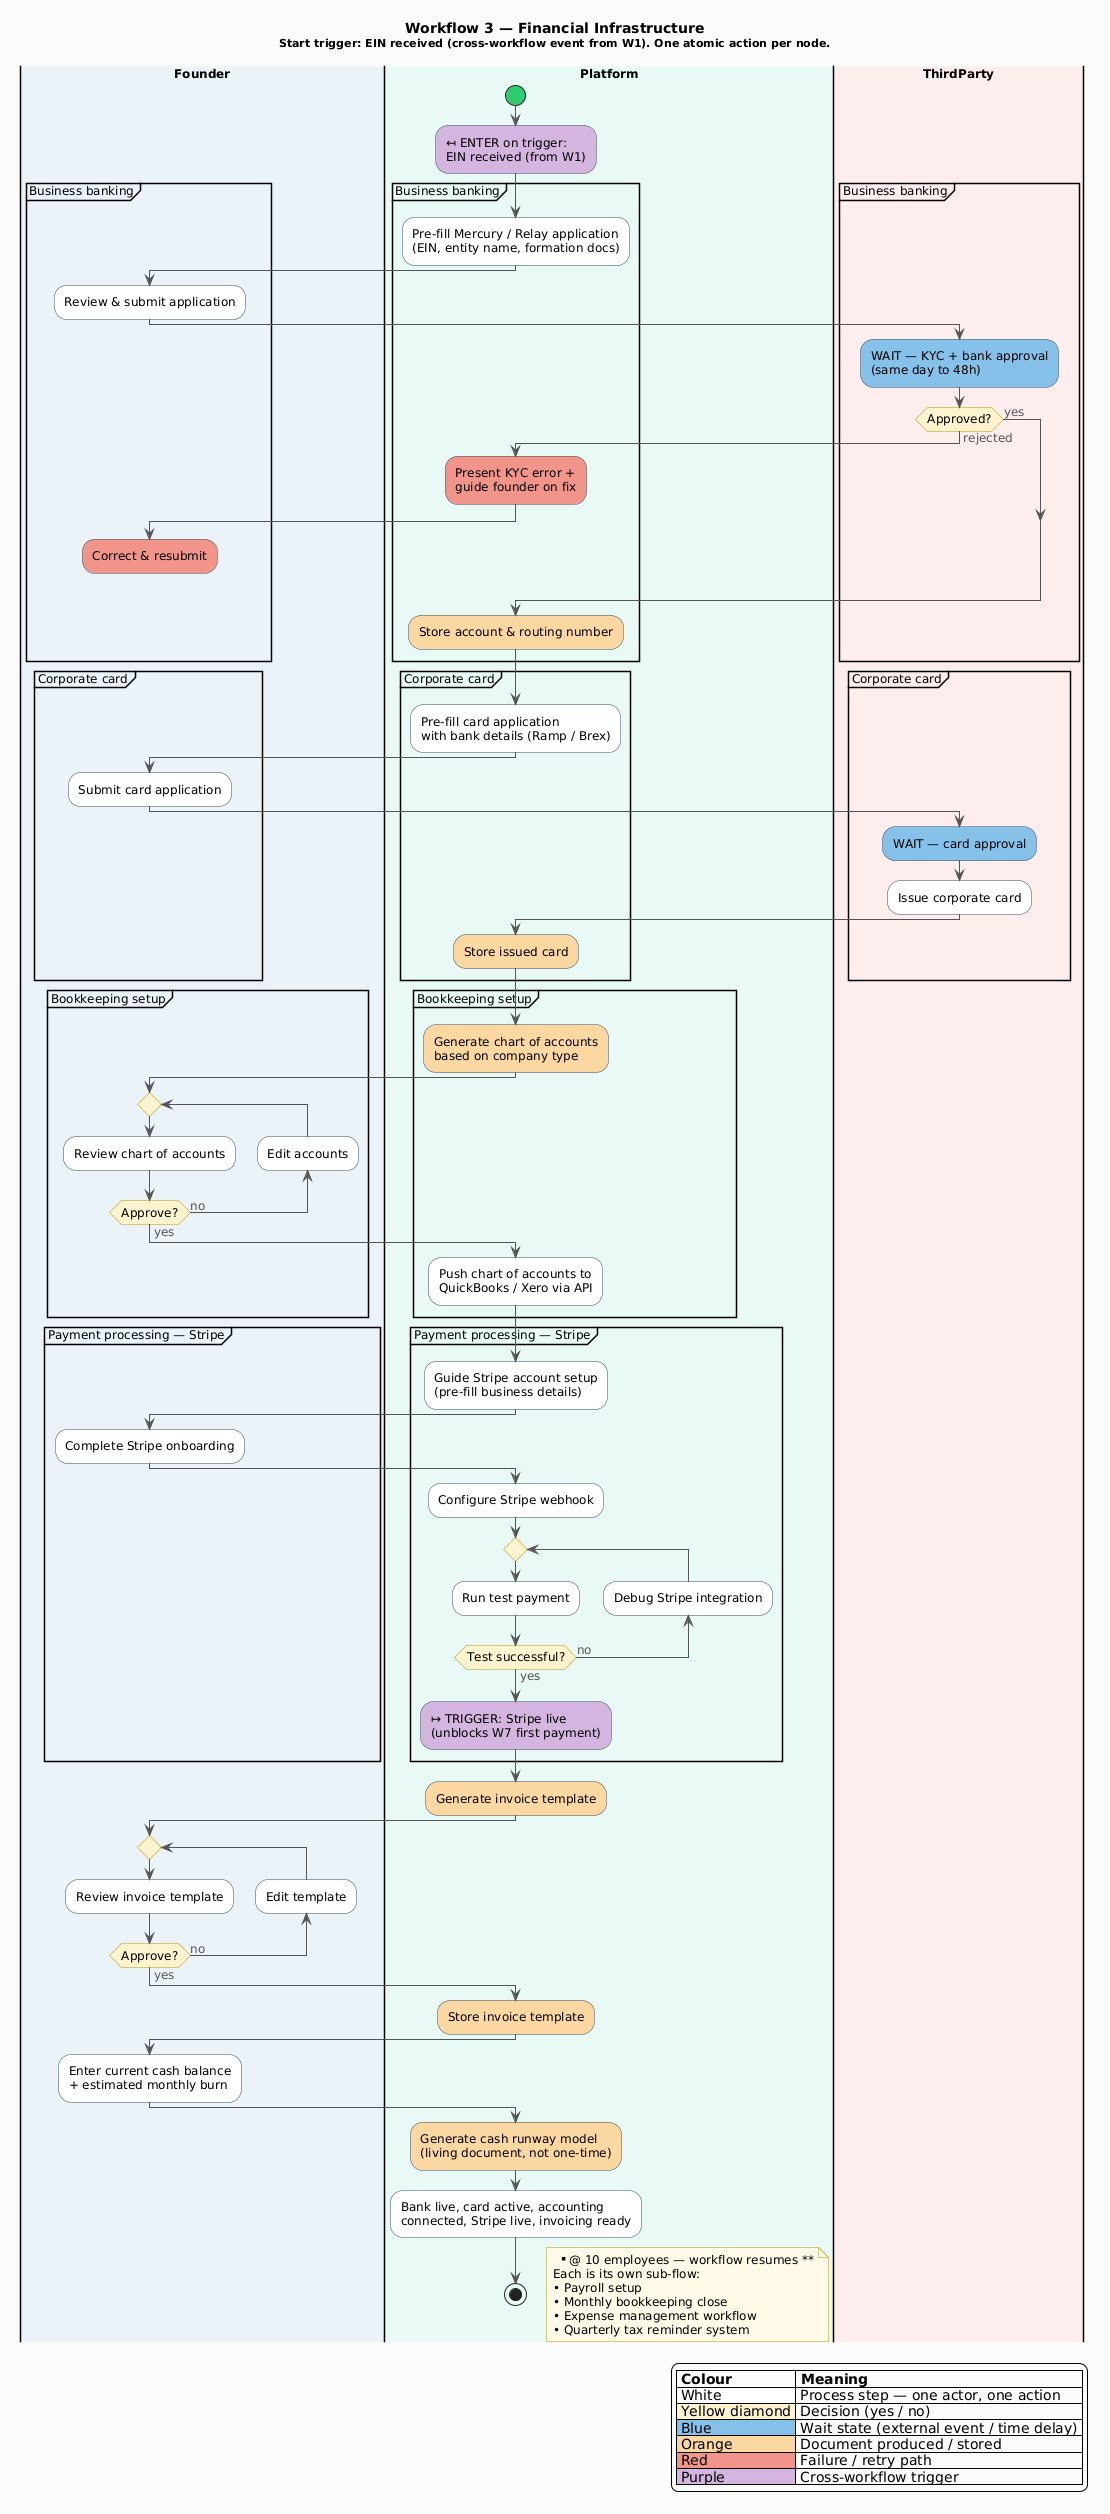

The diagram above was rendered by PlantUML. Its source (embedded in the PNG):
@startuml
title <b>Workflow 3 — Financial Infrastructure</b>\n<size:11>Start trigger: EIN received (cross-workflow event from W1). One atomic action per node.</size>

skinparam backgroundColor #FAFAF8
skinparam defaultFontName Arial
skinparam defaultFontSize 12
skinparam ArrowColor #555555
skinparam ArrowFontColor #555555
skinparam ActivityBorderColor #34495E
skinparam ActivityBackgroundColor #FFFFFF
skinparam ActivityDiamondBackgroundColor #FCF3CF
skinparam ActivityDiamondBorderColor #B7950B
skinparam ActivityStartColor #2ECC71
skinparam ActivityEndColor #E74C3C
skinparam NoteBackgroundColor #FEF9E7
skinparam NoteBorderColor #B7950B
skinparam SwimlaneTitleFontStyle bold

|#EAF2F8|Founder|
|#E8F8F5|Platform|
|#FDEDEC|ThirdParty|

|Platform|
start
:↤ ENTER on trigger:\nEIN received (from W1); <<#D2B4DE>>

partition "Business banking" {
  |Platform|
  :Pre-fill Mercury / Relay application\n(EIN, entity name, formation docs);
  |Founder|
  :Review & submit application;
  |ThirdParty|
  :WAIT — KYC + bank approval\n(same day to 48h); <<#85C1E9>>
  if (Approved?) then (yes)
  else (rejected)
    |Platform|
    :Present KYC error +\nguide founder on fix; <<#F1948A>>
    |Founder|
    :Correct & resubmit; <<#F1948A>>
    detach
  endif
  |Platform|
  :Store account & routing number; <<#FAD7A0>>
}

partition "Corporate card" {
  |Platform|
  :Pre-fill card application\nwith bank details (Ramp / Brex);
  |Founder|
  :Submit card application;
  |ThirdParty|
  :WAIT — card approval; <<#85C1E9>>
  :Issue corporate card;
  |Platform|
  :Store issued card; <<#FAD7A0>>
}

partition "Bookkeeping setup" {
  |Platform|
  :Generate chart of accounts\nbased on company type; <<#FAD7A0>>
  |Founder|
  repeat
    :Review chart of accounts;
  backward:Edit accounts;
  repeat while (Approve?) is (no) not (yes)
  |Platform|
  :Push chart of accounts to\nQuickBooks / Xero via API;
}

partition "Payment processing — Stripe" {
  |Platform|
  :Guide Stripe account setup\n(pre-fill business details);
  |Founder|
  :Complete Stripe onboarding;
  |Platform|
  :Configure Stripe webhook;
  repeat
    :Run test payment;
  backward:Debug Stripe integration;
  repeat while (Test successful?) is (no) not (yes)
  :↦ TRIGGER: Stripe live\n(unblocks W7 first payment); <<#D2B4DE>>
}

|Platform|
:Generate invoice template; <<#FAD7A0>>
|Founder|
repeat
  :Review invoice template;
backward:Edit template;
repeat while (Approve?) is (no) not (yes)
|Platform|
:Store invoice template; <<#FAD7A0>>

|Founder|
:Enter current cash balance\n+ estimated monthly burn;
|Platform|
:Generate cash runway model\n(living document, not one-time); <<#FAD7A0>>

:Bank live, card active, accounting\nconnected, Stripe live, invoicing ready;
stop

floating note right
  ** @ 10 employees — workflow resumes **
  Each is its own sub-flow:
  • Payroll setup
  • Monthly bookkeeping close
  • Expense management workflow
  • Quarterly tax reminder system
end note

legend right
|= Colour |= Meaning |
|<#FFFFFF> White | Process step — one actor, one action |
|<#FCF3CF> Yellow diamond | Decision (yes / no) |
|<#85C1E9> Blue | Wait state (external event / time delay) |
|<#FAD7A0> Orange | Document produced / stored |
|<#F1948A> Red | Failure / retry path |
|<#D2B4DE> Purple | Cross-workflow trigger |
endlegend
@enduml